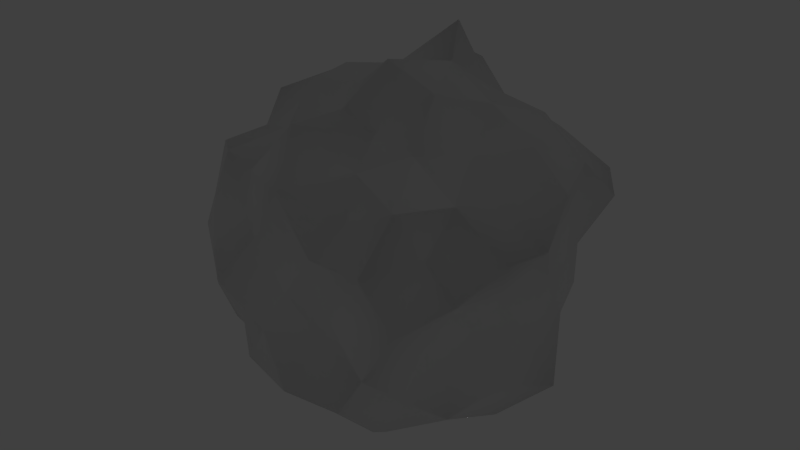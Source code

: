 # Source: GenPlanet2.blend  (saved by Blender 2.72.0; exported with 4.5.12 LTS)
import bpy
from mathutils import Matrix  # noqa: F401  (used for matrix-valued properties, if any)

bpy.ops.wm.read_factory_settings(use_empty=True)
scene = bpy.context.scene
scene.name = 'Scene'

# ---- collections
col_collection_1 = bpy.data.collections.new('Collection 1'); scene.collection.children.link(col_collection_1)

# ---- world
world_world = bpy.data.worlds.new('World'); scene.world = world_world
world_world.color = (0.05088, 0.05088, 0.05088)
world_world.use_sun_shadow = False
world_world.sun_shadow_jitter_overblur = 0.0
world_world.cycles.sampling_method = 'MANUAL'
world_world.cycles.sample_map_resolution = 256

# ---- lights
light_area = bpy.data.lights.new('Area', 'AREA')
light_area.transmission_factor = 0.0
light_area.energy = 78.54
light_area.shadow_buffer_clip_start = 0.5
light_area.shadow_soft_size = 0.1
light_area.shadow_maximum_resolution = 0.006
light_area.use_absolute_resolution = True
light_area.size = 0.1
light_area.size_y = 0.1
light_area.cycles.use_multiple_importance_sampling = False

# ---- meshes
me_icosphere = bpy.data.meshes.new('Icosphere')
me_icosphere.from_pydata([(0.0, 0.0, -1.144), (0.6402, -0.4651, -0.3956), (-0.3064, -0.9431, -0.4958), (-0.871, 0.0, -0.4355), (-0.3164, 0.9738, -0.512), (0.6326, 0.4596, -0.391), (0.2491, -0.7666, 0.403), (-0.7936, -0.5766, 0.4905), (-0.6303, 0.4579, 0.3896), (0.2661, 0.8189, 0.4305), (0.9862, 0.0, 0.4931), (0.0, 0.0, 0.9016), (-0.2387, -0.7346, -0.6878), (-0.1394, -0.429, -0.7299), (-0.07592, -0.2337, -0.9097), (0.2315, -0.1682, -1.059), (0.3825, -0.2779, -0.765), (0.6514, -0.4733, -0.7169), (0.5404, -0.709, -0.52), (0.2976, -0.916, -0.5953), (-0.02243, -0.9763, -0.5696), (0.7648, 0.2681, -0.4727), (0.9854, 0.0, -0.609), (0.8415, -0.2949, -0.5201), (0.1845, 0.134, -0.8443), (0.3839, 0.279, -0.7679), (0.682, 0.4955, -0.7506), (-0.7995, 0.0, -0.7118), (-0.6078, 0.0, -0.9834), (-0.2925, 0.0, -1.083), (-0.5061, -0.7313, -0.5187), (-0.8018, -0.5826, -0.6125), (-0.7619, -0.2283, -0.4639), (-0.1948, 0.5994, -0.5612), (-0.142, 0.4372, -0.7438), (-0.08759, 0.2696, -1.05), (-0.9605, 0.2878, -0.5848), (-0.8028, 0.5833, -0.6133), (-0.506, 0.7313, -0.5187), (-0.01673, 0.7284, -0.425), (0.2553, 0.7858, -0.5106), (0.4507, 0.5913, -0.4337), (0.9952, -0.1593, 0.2525), (0.8311, -0.27, 0.0), (0.734, -0.3725, -0.2062), (0.8193, 0.4158, -0.2302), (0.8486, 0.2757, 0.0), (0.9207, 0.1473, 0.2336), (0.1451, -0.9254, 0.2347), (0.0, -0.9497, 0.0), (-0.1529, -0.9757, -0.2475), (0.6207, -0.6227, -0.2203), (0.6718, -0.9247, 0.0), (0.4987, -0.9749, 0.2744), (-0.9312, -0.4726, 0.2616), (-0.9864, -0.3205, 0.0), (-0.9489, -0.1518, -0.2408), (-0.4388, -0.858, -0.2415), (-0.6253, -0.8607, 0.0), (-0.7273, -0.7296, 0.2581), (-0.7847, 0.7872, 0.2785), (-0.6739, 0.9276, 0.0), (-0.3946, 0.7715, -0.2171), (-0.9069, 0.1451, -0.2301), (-0.8632, 0.2805, 0.0), (-0.9612, 0.4878, 0.2701), (0.4546, 0.8888, 0.2502), (0.5307, 0.7305, 0.0), (0.6612, 0.6633, -0.2347), (-0.1693, 1.08, -0.274), (0.0, 0.907, 0.0), (0.1549, 0.9882, 0.2506), (0.7286, -0.2184, 0.4436), (0.6961, -0.5057, 0.5317), (0.509, -0.7355, 0.5217), (0.0231, -1.006, 0.5866), (-0.282, -0.8678, 0.5639), (-0.5733, -0.7521, 0.5516), (-0.7875, -0.276, 0.4867), (-0.95, 0.0, 0.5871), (-0.7753, 0.2717, 0.4791), (-0.5764, 0.7561, 0.5545), (-0.297, 0.9142, 0.5941), (0.01928, 0.8394, 0.4897), (0.491, 0.7095, 0.5033), (0.6792, 0.4935, 0.5189), (0.9088, 0.2724, 0.5534), (0.08787, -0.2704, 1.053), (0.1381, -0.4251, 0.7232), (0.2129, -0.6554, 0.6136), (0.7802, 0.0, 0.6946), (0.5257, 0.0, 0.8507), (0.2738, 0.0, 1.014), (-0.1868, -0.1358, 0.8551), (-0.4168, -0.3028, 0.8337), (-0.5131, -0.3728, 0.5647), (-0.1892, 0.1375, 0.8659), (-0.3741, 0.2718, 0.7482), (-0.6125, 0.445, 0.6741), (0.09369, 0.2883, 1.123), (0.138, 0.4248, 0.7228), (0.2052, 0.6316, 0.5913), (0.06378, -0.7363, -0.7838), (0.1618, -0.4979, -1.024), (0.3949, -0.6559, -0.8119), (0.5629, 0.1305, -0.6128), (0.7446, -0.1725, -0.8105), (0.4853, 0.0, -0.9494), (-0.5989, -0.2536, -0.6897), (-0.3149, -0.2288, -0.7616), (-0.4791, -0.5521, -0.7753), (-0.4884, 0.5628, -0.7903), (-0.3768, 0.2737, -0.9112), (-0.5273, 0.2233, -0.6073), (0.3535, 0.5872, -0.7269), (0.1204, 0.3707, -0.7626), (0.05548, 0.6405, -0.6818), (0.9177, 0.0, -0.008123), (0.8589, -0.1401, -0.2464), (0.9068, 0.1479, -0.2601), (0.3211, -0.9883, -0.009198), (0.1304, -0.8485, -0.243), (0.4869, -0.9448, -0.3009), (-0.9035, -0.6564, -0.009884), (-0.8256, -0.4159, -0.2617), (-0.7432, -0.7501, -0.299), (-0.7481, 0.5435, -0.008184), (-0.6925, 0.6989, -0.2786), (-0.9225, 0.4647, -0.2924), (0.3043, 0.9365, -0.008716), (0.3804, 0.7382, -0.2351), (0.1229, 0.8001, -0.2292), (0.575, -0.5803, 0.2313), (0.7298, -0.5302, 0.007984), (0.9951, -0.5013, 0.3155), (-0.4124, -0.8002, 0.2549), (-0.3503, -1.078, 0.01003), (-0.1527, -0.9936, 0.2846), (-0.8771, 0.1431, 0.2516), (-1.125, 0.0, 0.00996), (-0.8212, -0.1339, 0.2356), (-0.1256, 0.8174, 0.2341), (-0.3536, 1.088, 0.01013), (-0.473, 0.9178, 0.2923), (0.974, 0.4906, 0.3088), (0.7503, 0.5451, 0.008208), (0.7752, 0.7824, 0.3118), (0.3905, -0.2837, 0.9444), (0.4425, -0.51, 0.7161), (0.5667, -0.24, 0.6527), (-0.1221, -0.3758, 0.773), (-0.3316, -0.5508, 0.6818), (-0.06764, -0.7809, 0.8312), (-0.4357, 0.0, 0.8523), (-0.666, 0.1543, 0.725), (-0.587, -0.136, 0.639), (-0.1491, 0.459, 0.9442), (-0.06329, 0.7306, 0.7777), (-0.2963, 0.4921, 0.6092), (0.3402, 0.2471, 0.8226), (0.6551, 0.2774, 0.7544), (0.417, 0.4806, 0.6748)], [], [(0, 15, 14), (1, 17, 23), (0, 14, 29), (0, 29, 35), (0, 35, 24), (1, 23, 44), (2, 20, 50), (3, 32, 56), (4, 38, 62), (5, 41, 68), (1, 44, 51), (2, 50, 57), (3, 56, 63), (4, 62, 69), (5, 68, 45), (6, 74, 89), (7, 77, 95), (8, 80, 98), (9, 83, 101), (10, 86, 90), (12, 20, 2), (13, 102, 12), (14, 103, 13), (12, 102, 20), (102, 19, 20), (13, 103, 102), (103, 104, 102), (102, 104, 19), (104, 18, 19), (14, 15, 103), (15, 16, 103), (103, 16, 104), (16, 17, 104), (104, 17, 18), (17, 1, 18), (21, 26, 5), (22, 105, 21), (23, 106, 22), (21, 105, 26), (105, 25, 26), (22, 106, 105), (106, 107, 105), (105, 107, 25), (107, 24, 25), (23, 17, 106), (17, 16, 106), (106, 16, 107), (16, 15, 107), (107, 15, 24), (15, 0, 24), (27, 32, 3), (28, 108, 27), (29, 109, 28), (27, 108, 32), (108, 31, 32), (28, 109, 108), (109, 110, 108), (108, 110, 31), (110, 30, 31), (29, 14, 109), (14, 13, 109), (109, 13, 110), (13, 12, 110), (110, 12, 30), (12, 2, 30), (33, 38, 4), (34, 111, 33), (35, 112, 34), (33, 111, 38), (111, 37, 38), (34, 112, 111), (112, 113, 111), (111, 113, 37), (113, 36, 37), (35, 29, 112), (29, 28, 112), (112, 28, 113), (28, 27, 113), (113, 27, 36), (27, 3, 36), (26, 41, 5), (25, 114, 26), (24, 115, 25), (26, 114, 41), (114, 40, 41), (25, 115, 114), (115, 116, 114), (114, 116, 40), (116, 39, 40), (24, 35, 115), (35, 34, 115), (115, 34, 116), (34, 33, 116), (116, 33, 39), (33, 4, 39), (42, 47, 10), (43, 117, 42), (44, 118, 43), (42, 117, 47), (117, 46, 47), (43, 118, 117), (118, 119, 117), (117, 119, 46), (119, 45, 46), (44, 23, 118), (23, 22, 118), (118, 22, 119), (22, 21, 119), (119, 21, 45), (21, 5, 45), (48, 53, 6), (49, 120, 48), (50, 121, 49), (48, 120, 53), (120, 52, 53), (49, 121, 120), (121, 122, 120), (120, 122, 52), (122, 51, 52), (50, 20, 121), (20, 19, 121), (121, 19, 122), (19, 18, 122), (122, 18, 51), (18, 1, 51), (54, 59, 7), (55, 123, 54), (56, 124, 55), (54, 123, 59), (123, 58, 59), (55, 124, 123), (124, 125, 123), (123, 125, 58), (125, 57, 58), (56, 32, 124), (32, 31, 124), (124, 31, 125), (31, 30, 125), (125, 30, 57), (30, 2, 57), (60, 65, 8), (61, 126, 60), (62, 127, 61), (60, 126, 65), (126, 64, 65), (61, 127, 126), (127, 128, 126), (126, 128, 64), (128, 63, 64), (62, 38, 127), (38, 37, 127), (127, 37, 128), (37, 36, 128), (128, 36, 63), (36, 3, 63), (66, 71, 9), (67, 129, 66), (68, 130, 67), (66, 129, 71), (129, 70, 71), (67, 130, 129), (130, 131, 129), (129, 131, 70), (131, 69, 70), (68, 41, 130), (41, 40, 130), (130, 40, 131), (40, 39, 131), (131, 39, 69), (39, 4, 69), (53, 74, 6), (52, 132, 53), (51, 133, 52), (53, 132, 74), (132, 73, 74), (52, 133, 132), (133, 134, 132), (132, 134, 73), (134, 72, 73), (51, 44, 133), (44, 43, 133), (133, 43, 134), (43, 42, 134), (134, 42, 72), (42, 10, 72), (59, 77, 7), (58, 135, 59), (57, 136, 58), (59, 135, 77), (135, 76, 77), (58, 136, 135), (136, 137, 135), (135, 137, 76), (137, 75, 76), (57, 50, 136), (50, 49, 136), (136, 49, 137), (49, 48, 137), (137, 48, 75), (48, 6, 75), (65, 80, 8), (64, 138, 65), (63, 139, 64), (65, 138, 80), (138, 79, 80), (64, 139, 138), (139, 140, 138), (138, 140, 79), (140, 78, 79), (63, 56, 139), (56, 55, 139), (139, 55, 140), (55, 54, 140), (140, 54, 78), (54, 7, 78), (71, 83, 9), (70, 141, 71), (69, 142, 70), (71, 141, 83), (141, 82, 83), (70, 142, 141), (142, 143, 141), (141, 143, 82), (143, 81, 82), (69, 62, 142), (62, 61, 142), (142, 61, 143), (61, 60, 143), (143, 60, 81), (60, 8, 81), (47, 86, 10), (46, 144, 47), (45, 145, 46), (47, 144, 86), (144, 85, 86), (46, 145, 144), (145, 146, 144), (144, 146, 85), (146, 84, 85), (45, 68, 145), (68, 67, 145), (145, 67, 146), (67, 66, 146), (146, 66, 84), (66, 9, 84), (87, 92, 11), (88, 147, 87), (89, 148, 88), (87, 147, 92), (147, 91, 92), (88, 148, 147), (148, 149, 147), (147, 149, 91), (149, 90, 91), (89, 74, 148), (74, 73, 148), (148, 73, 149), (73, 72, 149), (149, 72, 90), (72, 10, 90), (93, 87, 11), (94, 150, 93), (95, 151, 94), (93, 150, 87), (150, 88, 87), (94, 151, 150), (151, 152, 150), (150, 152, 88), (152, 89, 88), (95, 77, 151), (77, 76, 151), (151, 76, 152), (76, 75, 152), (152, 75, 89), (75, 6, 89), (96, 93, 11), (97, 153, 96), (98, 154, 97), (96, 153, 93), (153, 94, 93), (97, 154, 153), (154, 155, 153), (153, 155, 94), (155, 95, 94), (98, 80, 154), (80, 79, 154), (154, 79, 155), (79, 78, 155), (155, 78, 95), (78, 7, 95), (99, 96, 11), (100, 156, 99), (101, 157, 100), (99, 156, 96), (156, 97, 96), (100, 157, 156), (157, 158, 156), (156, 158, 97), (158, 98, 97), (101, 83, 157), (83, 82, 157), (157, 82, 158), (82, 81, 158), (158, 81, 98), (81, 8, 98), (92, 99, 11), (91, 159, 92), (90, 160, 91), (92, 159, 99), (159, 100, 99), (91, 160, 159), (160, 161, 159), (159, 161, 100), (161, 101, 100), (90, 86, 160), (86, 85, 160), (160, 85, 161), (85, 84, 161), (161, 84, 101), (84, 9, 101)])
me_icosphere.polygons.foreach_set('use_smooth', [True] * 320)
_k = set([(0, 14), (0, 15), (0, 24), (0, 29), (0, 35), (1, 17), (1, 18), (1, 23), (1, 44), (1, 51), (2, 12), (2, 20), (2, 30), (2, 50), (2, 57), (3, 27), (3, 32), (3, 36), (3, 56), (3, 63), (4, 33), (4, 38), (4, 39), (4, 62), (4, 69), (5, 21), (5, 26), (5, 41), (5, 45), (5, 68), (6, 48), (6, 53), (6, 74), (6, 75), (6, 89), (7, 54), (7, 59), (7, 77), (7, 78), (7, 95), (8, 60), (8, 65), (8, 80), (8, 81), (8, 98), (9, 66), (9, 71), (9, 83), (9, 84), (9, 101), (10, 42), (10, 47), (10, 72), (10, 86), (10, 90), (11, 87), (11, 92), (11, 93), (11, 96), (11, 99), (12, 13), (12, 20), (12, 30), (12, 102), (12, 110), (13, 14), (13, 102), (13, 103), (13, 109), (13, 110), (14, 15), (14, 29), (14, 103), (14, 109), (15, 16), (15, 24), (15, 103), (15, 107), (16, 17), (16, 103), (16, 104), (16, 106), (16, 107), (17, 18), (17, 23), (17, 104), (17, 106), (18, 19), (18, 51), (18, 104), (18, 122), (19, 20), (19, 102), (19, 104), (19, 121), (19, 122), (20, 50), (20, 102), (20, 121), (21, 22), (21, 26), (21, 45), (21, 105), (21, 119), (22, 23), (22, 105), (22, 106), (22, 118), (22, 119), (23, 44), (23, 106), (23, 118), (24, 25), (24, 35), (24, 107), (24, 115), (25, 26), (25, 105), (25, 107), (25, 114), (25, 115), (26, 41), (26, 105), (26, 114), (27, 28), (27, 32), (27, 36), (27, 108), (27, 113), (28, 29), (28, 108), (28, 109), (28, 112), (28, 113), (29, 35), (29, 109), (29, 112), (30, 31), (30, 57), (30, 110), (30, 125), (31, 32), (31, 108), (31, 110), (31, 124), (31, 125), (32, 56), (32, 108), (32, 124), (33, 34), (33, 38), (33, 39), (33, 111), (33, 116), (34, 35), (34, 111), (34, 112), (34, 115), (34, 116), (35, 112), (35, 115), (36, 37), (36, 63), (36, 113), (36, 128), (37, 38), (37, 111), (37, 113), (37, 127), (37, 128), (38, 62), (38, 111), (38, 127), (39, 40), (39, 69), (39, 116), (39, 131), (40, 41), (40, 114), (40, 116), (40, 130), (40, 131), (41, 68), (41, 114), (41, 130), (42, 43), (42, 47), (42, 72), (42, 117), (42, 134), (43, 44), (43, 117), (43, 118), (43, 133), (43, 134), (44, 51), (44, 118), (44, 133), (45, 46), (45, 68), (45, 119), (45, 145), (46, 47), (46, 117), (46, 119), (46, 144), (46, 145), (47, 86), (47, 117), (47, 144), (48, 49), (48, 53), (48, 75), (48, 120), (48, 137), (49, 50), (49, 120), (49, 121), (49, 136), (49, 137), (50, 57), (50, 121), (50, 136), (51, 52), (51, 122), (51, 133), (52, 53), (52, 120), (52, 122), (52, 132), (52, 133), (53, 74), (53, 120), (53, 132), (54, 55), (54, 59), (54, 78), (54, 123), (54, 140), (55, 56), (55, 123), (55, 124), (55, 139), (55, 140), (56, 63), (56, 124), (56, 139), (57, 58), (57, 125), (57, 136), (58, 59), (58, 123), (58, 125), (58, 135), (58, 136), (59, 77), (59, 123), (59, 135), (60, 61), (60, 65), (60, 81), (60, 126), (60, 143), (61, 62), (61, 126), (61, 127), (61, 142), (61, 143), (62, 69), (62, 127), (62, 142), (63, 64), (63, 128), (63, 139), (64, 65), (64, 126), (64, 128), (64, 138), (64, 139), (65, 80), (65, 126), (65, 138), (66, 67), (66, 71), (66, 84), (66, 129), (66, 146), (67, 68), (67, 129), (67, 130), (67, 145), (67, 146), (68, 130), (68, 145), (69, 70), (69, 131), (69, 142), (70, 71), (70, 129), (70, 131), (70, 141), (70, 142), (71, 83), (71, 129), (71, 141), (72, 73), (72, 90), (72, 134), (72, 149), (73, 74), (73, 132), (73, 134), (73, 148), (73, 149), (74, 89), (74, 132), (74, 148), (75, 76), (75, 89), (75, 137), (75, 152), (76, 77), (76, 135), (76, 137), (76, 151), (76, 152), (77, 95), (77, 135), (77, 151), (78, 79), (78, 95), (78, 140), (78, 155), (79, 80), (79, 138), (79, 140), (79, 154), (79, 155), (80, 98), (80, 138), (80, 154), (81, 82), (81, 98), (81, 143), (81, 158), (82, 83), (82, 141), (82, 143), (82, 157), (82, 158), (83, 101), (83, 141), (83, 157), (84, 85), (84, 101), (84, 146), (84, 161), (85, 86), (85, 144), (85, 146), (85, 160), (85, 161), (86, 90), (86, 144), (86, 160), (87, 88), (87, 92), (87, 93), (87, 147), (87, 150), (88, 89), (88, 147), (88, 148), (88, 150), (88, 152), (89, 148), (89, 152), (90, 91), (90, 149), (90, 160), (91, 92), (91, 147), (91, 149), (91, 159), (91, 160), (92, 99), (92, 147), (92, 159), (93, 94), (93, 96), (93, 150), (93, 153), (94, 95), (94, 150), (94, 151), (94, 153), (94, 155), (95, 151), (95, 155), (96, 97), (96, 99), (96, 153), (96, 156), (97, 98), (97, 153), (97, 154), (97, 156), (97, 158), (98, 154), (98, 158), (99, 100), (99, 156), (99, 159), (100, 101), (100, 156), (100, 157), (100, 159), (100, 161), (101, 157), (101, 161), (102, 103), (102, 104), (103, 104), (105, 106), (105, 107), (106, 107), (108, 109), (108, 110), (109, 110), (111, 112), (111, 113), (112, 113), (114, 115), (114, 116), (115, 116), (117, 118), (117, 119), (118, 119), (120, 121), (120, 122), (121, 122), (123, 124), (123, 125), (124, 125), (126, 127), (126, 128), (127, 128), (129, 130), (129, 131), (130, 131), (132, 133), (132, 134), (133, 134), (135, 136), (135, 137), (136, 137), (138, 139), (138, 140), (139, 140), (141, 142), (141, 143), (142, 143), (144, 145), (144, 146), (145, 146), (147, 148), (147, 149), (148, 149), (150, 151), (150, 152), (151, 152), (153, 154), (153, 155), (154, 155), (156, 157), (156, 158), (157, 158), (159, 160), (159, 161), (160, 161)])
me_icosphere.attributes.new('sharp_edge', 'BOOLEAN', 'EDGE').data.foreach_set('value', [ (min(e.vertices), max(e.vertices)) in _k for e in me_icosphere.edges])
me_icosphere.use_remesh_preserve_volume = False
me_icosphere.use_remesh_preserve_attributes = False
me_icosphere.use_mirror_vertex_groups = False
me_icosphere.update()

# ---- objects
ob_icosphere = bpy.data.objects.new('Icosphere', me_icosphere)
ob_area = bpy.data.objects.new('Area', light_area)

# ---- transforms, parenting, visibility, modifiers, constraints
ob_icosphere.location = (0.0, 0.0, 0.0)
ob_icosphere.lineart.crease_threshold = 0.0
ob_area.location = (0.0, 0.0, 0.0)
ob_area.lineart.crease_threshold = 0.0

# ---- collection membership
col_collection_1.objects.link(ob_icosphere)
col_collection_1.objects.link(ob_area)

# ---- scene / render settings (as saved in the file)
scene.frame_start = 1; scene.frame_end = 250; scene.frame_set(108)
scene.render.engine = 'BLENDER_EEVEE_NEXT'
scene.render.resolution_percentage = 50
scene.render.dither_intensity = 0.0
scene.cycles.use_denoising = False
scene.cycles.samples = 10
scene.cycles.sampling_pattern = 'TABULATED_SOBOL'
scene.cycles.light_sampling_threshold = 0.0
scene.cycles.use_adaptive_sampling = False
scene.cycles.use_light_tree = False
scene.cycles.blur_glossy = 0.0
scene.cycles.pixel_filter_type = 'GAUSSIAN'
scene.cycles.sample_clamp_indirect = 0.0
scene.view_settings.view_transform = 'Standard'
bpy.context.view_layer.update()

# ---- added for rendering (the .blend has no active camera): camera
cam_auto = bpy.data.cameras.new('AutoCamera')
cam_auto.lens = 50.0
cam_auto.sensor_width = 36.0
cam_auto.clip_end = 1000.0
ob_auto_camera = bpy.data.objects.new('AutoCamera', cam_auto)
scene.collection.objects.link(ob_auto_camera)
ob_auto_camera.location = (3.43704, -4.19744, 2.79099)
ob_auto_camera.rotation_euler = (1.09748, -7.21219e-08, 0.694738)
scene.camera = ob_auto_camera
bpy.context.view_layer.update()
